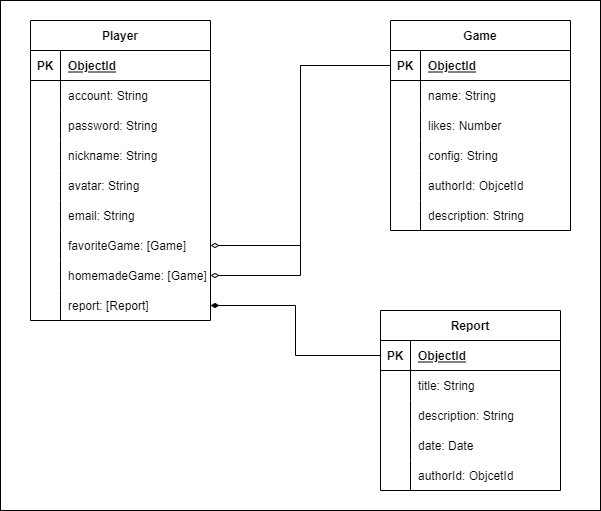

The diagram above was exported from draw.io. Its source (the exported page's mxGraphModel, read from the mxfile embedded in the PNG):
<mxGraphModel dx="1038" dy="547" grid="1" gridSize="10" guides="1" tooltips="1" connect="1" arrows="1" fold="1" page="1" pageScale="1" pageWidth="827" pageHeight="1169" math="0" shadow="0">
  <root>
    <mxCell id="0" />
    <mxCell id="1" parent="0" />
    <mxCell id="JUDkPPnSnA-jgu-XvtCW-109" value="" style="rounded=0;whiteSpace=wrap;html=1;" vertex="1" parent="1">
      <mxGeometry x="80" y="350" width="600" height="510" as="geometry" />
    </mxCell>
    <mxCell id="JUDkPPnSnA-jgu-XvtCW-17" value="Player" style="shape=table;startSize=30;container=1;collapsible=1;childLayout=tableLayout;fixedRows=1;rowLines=0;fontStyle=1;align=center;resizeLast=1;" vertex="1" parent="1">
      <mxGeometry x="110" y="370" width="180" height="300" as="geometry">
        <mxRectangle x="140" y="360" width="70" height="30" as="alternateBounds" />
      </mxGeometry>
    </mxCell>
    <mxCell id="JUDkPPnSnA-jgu-XvtCW-18" value="" style="shape=tableRow;horizontal=0;startSize=0;swimlaneHead=0;swimlaneBody=0;fillColor=none;collapsible=0;dropTarget=0;points=[[0,0.5],[1,0.5]];portConstraint=eastwest;top=0;left=0;right=0;bottom=1;" vertex="1" parent="JUDkPPnSnA-jgu-XvtCW-17">
      <mxGeometry y="30" width="180" height="30" as="geometry" />
    </mxCell>
    <mxCell id="JUDkPPnSnA-jgu-XvtCW-19" value="PK" style="shape=partialRectangle;connectable=0;fillColor=none;top=0;left=0;bottom=0;right=0;fontStyle=1;overflow=hidden;" vertex="1" parent="JUDkPPnSnA-jgu-XvtCW-18">
      <mxGeometry width="30" height="30" as="geometry">
        <mxRectangle width="30" height="30" as="alternateBounds" />
      </mxGeometry>
    </mxCell>
    <mxCell id="JUDkPPnSnA-jgu-XvtCW-20" value="ObjectId" style="shape=partialRectangle;connectable=0;fillColor=none;top=0;left=0;bottom=0;right=0;align=left;spacingLeft=6;fontStyle=5;overflow=hidden;" vertex="1" parent="JUDkPPnSnA-jgu-XvtCW-18">
      <mxGeometry x="30" width="150" height="30" as="geometry">
        <mxRectangle width="150" height="30" as="alternateBounds" />
      </mxGeometry>
    </mxCell>
    <mxCell id="JUDkPPnSnA-jgu-XvtCW-21" value="" style="shape=tableRow;horizontal=0;startSize=0;swimlaneHead=0;swimlaneBody=0;fillColor=none;collapsible=0;dropTarget=0;points=[[0,0.5],[1,0.5]];portConstraint=eastwest;top=0;left=0;right=0;bottom=0;" vertex="1" parent="JUDkPPnSnA-jgu-XvtCW-17">
      <mxGeometry y="60" width="180" height="30" as="geometry" />
    </mxCell>
    <mxCell id="JUDkPPnSnA-jgu-XvtCW-22" value="" style="shape=partialRectangle;connectable=0;fillColor=none;top=0;left=0;bottom=0;right=0;editable=1;overflow=hidden;" vertex="1" parent="JUDkPPnSnA-jgu-XvtCW-21">
      <mxGeometry width="30" height="30" as="geometry">
        <mxRectangle width="30" height="30" as="alternateBounds" />
      </mxGeometry>
    </mxCell>
    <mxCell id="JUDkPPnSnA-jgu-XvtCW-23" value="account: String" style="shape=partialRectangle;connectable=0;fillColor=none;top=0;left=0;bottom=0;right=0;align=left;spacingLeft=6;overflow=hidden;" vertex="1" parent="JUDkPPnSnA-jgu-XvtCW-21">
      <mxGeometry x="30" width="150" height="30" as="geometry">
        <mxRectangle width="150" height="30" as="alternateBounds" />
      </mxGeometry>
    </mxCell>
    <mxCell id="JUDkPPnSnA-jgu-XvtCW-24" value="" style="shape=tableRow;horizontal=0;startSize=0;swimlaneHead=0;swimlaneBody=0;fillColor=none;collapsible=0;dropTarget=0;points=[[0,0.5],[1,0.5]];portConstraint=eastwest;top=0;left=0;right=0;bottom=0;" vertex="1" parent="JUDkPPnSnA-jgu-XvtCW-17">
      <mxGeometry y="90" width="180" height="30" as="geometry" />
    </mxCell>
    <mxCell id="JUDkPPnSnA-jgu-XvtCW-25" value="" style="shape=partialRectangle;connectable=0;fillColor=none;top=0;left=0;bottom=0;right=0;editable=1;overflow=hidden;" vertex="1" parent="JUDkPPnSnA-jgu-XvtCW-24">
      <mxGeometry width="30" height="30" as="geometry">
        <mxRectangle width="30" height="30" as="alternateBounds" />
      </mxGeometry>
    </mxCell>
    <mxCell id="JUDkPPnSnA-jgu-XvtCW-26" value="password: String" style="shape=partialRectangle;connectable=0;fillColor=none;top=0;left=0;bottom=0;right=0;align=left;spacingLeft=6;overflow=hidden;" vertex="1" parent="JUDkPPnSnA-jgu-XvtCW-24">
      <mxGeometry x="30" width="150" height="30" as="geometry">
        <mxRectangle width="150" height="30" as="alternateBounds" />
      </mxGeometry>
    </mxCell>
    <mxCell id="JUDkPPnSnA-jgu-XvtCW-54" value="" style="shape=tableRow;horizontal=0;startSize=0;swimlaneHead=0;swimlaneBody=0;fillColor=none;collapsible=0;dropTarget=0;points=[[0,0.5],[1,0.5]];portConstraint=eastwest;top=0;left=0;right=0;bottom=0;" vertex="1" parent="JUDkPPnSnA-jgu-XvtCW-17">
      <mxGeometry y="120" width="180" height="30" as="geometry" />
    </mxCell>
    <mxCell id="JUDkPPnSnA-jgu-XvtCW-55" value="" style="shape=partialRectangle;connectable=0;fillColor=none;top=0;left=0;bottom=0;right=0;editable=1;overflow=hidden;" vertex="1" parent="JUDkPPnSnA-jgu-XvtCW-54">
      <mxGeometry width="30" height="30" as="geometry">
        <mxRectangle width="30" height="30" as="alternateBounds" />
      </mxGeometry>
    </mxCell>
    <mxCell id="JUDkPPnSnA-jgu-XvtCW-56" value="nickname: String" style="shape=partialRectangle;connectable=0;fillColor=none;top=0;left=0;bottom=0;right=0;align=left;spacingLeft=6;overflow=hidden;" vertex="1" parent="JUDkPPnSnA-jgu-XvtCW-54">
      <mxGeometry x="30" width="150" height="30" as="geometry">
        <mxRectangle width="150" height="30" as="alternateBounds" />
      </mxGeometry>
    </mxCell>
    <mxCell id="JUDkPPnSnA-jgu-XvtCW-27" value="" style="shape=tableRow;horizontal=0;startSize=0;swimlaneHead=0;swimlaneBody=0;fillColor=none;collapsible=0;dropTarget=0;points=[[0,0.5],[1,0.5]];portConstraint=eastwest;top=0;left=0;right=0;bottom=0;" vertex="1" parent="JUDkPPnSnA-jgu-XvtCW-17">
      <mxGeometry y="150" width="180" height="30" as="geometry" />
    </mxCell>
    <mxCell id="JUDkPPnSnA-jgu-XvtCW-28" value="" style="shape=partialRectangle;connectable=0;fillColor=none;top=0;left=0;bottom=0;right=0;editable=1;overflow=hidden;" vertex="1" parent="JUDkPPnSnA-jgu-XvtCW-27">
      <mxGeometry width="30" height="30" as="geometry">
        <mxRectangle width="30" height="30" as="alternateBounds" />
      </mxGeometry>
    </mxCell>
    <mxCell id="JUDkPPnSnA-jgu-XvtCW-29" value="avatar: String" style="shape=partialRectangle;connectable=0;fillColor=none;top=0;left=0;bottom=0;right=0;align=left;spacingLeft=6;overflow=hidden;" vertex="1" parent="JUDkPPnSnA-jgu-XvtCW-27">
      <mxGeometry x="30" width="150" height="30" as="geometry">
        <mxRectangle width="150" height="30" as="alternateBounds" />
      </mxGeometry>
    </mxCell>
    <mxCell id="JUDkPPnSnA-jgu-XvtCW-45" value="" style="shape=tableRow;horizontal=0;startSize=0;swimlaneHead=0;swimlaneBody=0;fillColor=none;collapsible=0;dropTarget=0;points=[[0,0.5],[1,0.5]];portConstraint=eastwest;top=0;left=0;right=0;bottom=0;" vertex="1" parent="JUDkPPnSnA-jgu-XvtCW-17">
      <mxGeometry y="180" width="180" height="30" as="geometry" />
    </mxCell>
    <mxCell id="JUDkPPnSnA-jgu-XvtCW-46" value="" style="shape=partialRectangle;connectable=0;fillColor=none;top=0;left=0;bottom=0;right=0;editable=1;overflow=hidden;" vertex="1" parent="JUDkPPnSnA-jgu-XvtCW-45">
      <mxGeometry width="30" height="30" as="geometry">
        <mxRectangle width="30" height="30" as="alternateBounds" />
      </mxGeometry>
    </mxCell>
    <mxCell id="JUDkPPnSnA-jgu-XvtCW-47" value="email: String" style="shape=partialRectangle;connectable=0;fillColor=none;top=0;left=0;bottom=0;right=0;align=left;spacingLeft=6;overflow=hidden;" vertex="1" parent="JUDkPPnSnA-jgu-XvtCW-45">
      <mxGeometry x="30" width="150" height="30" as="geometry">
        <mxRectangle width="150" height="30" as="alternateBounds" />
      </mxGeometry>
    </mxCell>
    <mxCell id="JUDkPPnSnA-jgu-XvtCW-48" value="" style="shape=tableRow;horizontal=0;startSize=0;swimlaneHead=0;swimlaneBody=0;fillColor=none;collapsible=0;dropTarget=0;points=[[0,0.5],[1,0.5]];portConstraint=eastwest;top=0;left=0;right=0;bottom=0;" vertex="1" parent="JUDkPPnSnA-jgu-XvtCW-17">
      <mxGeometry y="210" width="180" height="30" as="geometry" />
    </mxCell>
    <mxCell id="JUDkPPnSnA-jgu-XvtCW-49" value="" style="shape=partialRectangle;connectable=0;fillColor=none;top=0;left=0;bottom=0;right=0;editable=1;overflow=hidden;" vertex="1" parent="JUDkPPnSnA-jgu-XvtCW-48">
      <mxGeometry width="30" height="30" as="geometry">
        <mxRectangle width="30" height="30" as="alternateBounds" />
      </mxGeometry>
    </mxCell>
    <mxCell id="JUDkPPnSnA-jgu-XvtCW-50" value="favoriteGame: [Game]" style="shape=partialRectangle;connectable=0;fillColor=none;top=0;left=0;bottom=0;right=0;align=left;spacingLeft=6;overflow=hidden;" vertex="1" parent="JUDkPPnSnA-jgu-XvtCW-48">
      <mxGeometry x="30" width="150" height="30" as="geometry">
        <mxRectangle width="150" height="30" as="alternateBounds" />
      </mxGeometry>
    </mxCell>
    <mxCell id="JUDkPPnSnA-jgu-XvtCW-51" value="" style="shape=tableRow;horizontal=0;startSize=0;swimlaneHead=0;swimlaneBody=0;fillColor=none;collapsible=0;dropTarget=0;points=[[0,0.5],[1,0.5]];portConstraint=eastwest;top=0;left=0;right=0;bottom=0;" vertex="1" parent="JUDkPPnSnA-jgu-XvtCW-17">
      <mxGeometry y="240" width="180" height="30" as="geometry" />
    </mxCell>
    <mxCell id="JUDkPPnSnA-jgu-XvtCW-52" value="" style="shape=partialRectangle;connectable=0;fillColor=none;top=0;left=0;bottom=0;right=0;editable=1;overflow=hidden;" vertex="1" parent="JUDkPPnSnA-jgu-XvtCW-51">
      <mxGeometry width="30" height="30" as="geometry">
        <mxRectangle width="30" height="30" as="alternateBounds" />
      </mxGeometry>
    </mxCell>
    <mxCell id="JUDkPPnSnA-jgu-XvtCW-53" value="homemadeGame: [Game]" style="shape=partialRectangle;connectable=0;fillColor=none;top=0;left=0;bottom=0;right=0;align=left;spacingLeft=6;overflow=hidden;" vertex="1" parent="JUDkPPnSnA-jgu-XvtCW-51">
      <mxGeometry x="30" width="150" height="30" as="geometry">
        <mxRectangle width="150" height="30" as="alternateBounds" />
      </mxGeometry>
    </mxCell>
    <mxCell id="JUDkPPnSnA-jgu-XvtCW-102" value="" style="shape=tableRow;horizontal=0;startSize=0;swimlaneHead=0;swimlaneBody=0;fillColor=none;collapsible=0;dropTarget=0;points=[[0,0.5],[1,0.5]];portConstraint=eastwest;top=0;left=0;right=0;bottom=0;" vertex="1" parent="JUDkPPnSnA-jgu-XvtCW-17">
      <mxGeometry y="270" width="180" height="30" as="geometry" />
    </mxCell>
    <mxCell id="JUDkPPnSnA-jgu-XvtCW-103" value="" style="shape=partialRectangle;connectable=0;fillColor=none;top=0;left=0;bottom=0;right=0;editable=1;overflow=hidden;" vertex="1" parent="JUDkPPnSnA-jgu-XvtCW-102">
      <mxGeometry width="30" height="30" as="geometry">
        <mxRectangle width="30" height="30" as="alternateBounds" />
      </mxGeometry>
    </mxCell>
    <mxCell id="JUDkPPnSnA-jgu-XvtCW-104" value="report: [Report]" style="shape=partialRectangle;connectable=0;fillColor=none;top=0;left=0;bottom=0;right=0;align=left;spacingLeft=6;overflow=hidden;" vertex="1" parent="JUDkPPnSnA-jgu-XvtCW-102">
      <mxGeometry x="30" width="150" height="30" as="geometry">
        <mxRectangle width="150" height="30" as="alternateBounds" />
      </mxGeometry>
    </mxCell>
    <mxCell id="JUDkPPnSnA-jgu-XvtCW-57" value="Game" style="shape=table;startSize=30;container=1;collapsible=1;childLayout=tableLayout;fixedRows=1;rowLines=0;fontStyle=1;align=center;resizeLast=1;" vertex="1" parent="1">
      <mxGeometry x="470" y="370" width="180" height="210" as="geometry">
        <mxRectangle x="140" y="360" width="70" height="30" as="alternateBounds" />
      </mxGeometry>
    </mxCell>
    <mxCell id="JUDkPPnSnA-jgu-XvtCW-58" value="" style="shape=tableRow;horizontal=0;startSize=0;swimlaneHead=0;swimlaneBody=0;fillColor=none;collapsible=0;dropTarget=0;points=[[0,0.5],[1,0.5]];portConstraint=eastwest;top=0;left=0;right=0;bottom=1;" vertex="1" parent="JUDkPPnSnA-jgu-XvtCW-57">
      <mxGeometry y="30" width="180" height="30" as="geometry" />
    </mxCell>
    <mxCell id="JUDkPPnSnA-jgu-XvtCW-59" value="PK" style="shape=partialRectangle;connectable=0;fillColor=none;top=0;left=0;bottom=0;right=0;fontStyle=1;overflow=hidden;" vertex="1" parent="JUDkPPnSnA-jgu-XvtCW-58">
      <mxGeometry width="30" height="30" as="geometry">
        <mxRectangle width="30" height="30" as="alternateBounds" />
      </mxGeometry>
    </mxCell>
    <mxCell id="JUDkPPnSnA-jgu-XvtCW-60" value="ObjectId" style="shape=partialRectangle;connectable=0;fillColor=none;top=0;left=0;bottom=0;right=0;align=left;spacingLeft=6;fontStyle=5;overflow=hidden;" vertex="1" parent="JUDkPPnSnA-jgu-XvtCW-58">
      <mxGeometry x="30" width="150" height="30" as="geometry">
        <mxRectangle width="150" height="30" as="alternateBounds" />
      </mxGeometry>
    </mxCell>
    <mxCell id="JUDkPPnSnA-jgu-XvtCW-61" value="" style="shape=tableRow;horizontal=0;startSize=0;swimlaneHead=0;swimlaneBody=0;fillColor=none;collapsible=0;dropTarget=0;points=[[0,0.5],[1,0.5]];portConstraint=eastwest;top=0;left=0;right=0;bottom=0;" vertex="1" parent="JUDkPPnSnA-jgu-XvtCW-57">
      <mxGeometry y="60" width="180" height="30" as="geometry" />
    </mxCell>
    <mxCell id="JUDkPPnSnA-jgu-XvtCW-62" value="" style="shape=partialRectangle;connectable=0;fillColor=none;top=0;left=0;bottom=0;right=0;editable=1;overflow=hidden;" vertex="1" parent="JUDkPPnSnA-jgu-XvtCW-61">
      <mxGeometry width="30" height="30" as="geometry">
        <mxRectangle width="30" height="30" as="alternateBounds" />
      </mxGeometry>
    </mxCell>
    <mxCell id="JUDkPPnSnA-jgu-XvtCW-63" value="name: String" style="shape=partialRectangle;connectable=0;fillColor=none;top=0;left=0;bottom=0;right=0;align=left;spacingLeft=6;overflow=hidden;" vertex="1" parent="JUDkPPnSnA-jgu-XvtCW-61">
      <mxGeometry x="30" width="150" height="30" as="geometry">
        <mxRectangle width="150" height="30" as="alternateBounds" />
      </mxGeometry>
    </mxCell>
    <mxCell id="JUDkPPnSnA-jgu-XvtCW-64" value="" style="shape=tableRow;horizontal=0;startSize=0;swimlaneHead=0;swimlaneBody=0;fillColor=none;collapsible=0;dropTarget=0;points=[[0,0.5],[1,0.5]];portConstraint=eastwest;top=0;left=0;right=0;bottom=0;" vertex="1" parent="JUDkPPnSnA-jgu-XvtCW-57">
      <mxGeometry y="90" width="180" height="30" as="geometry" />
    </mxCell>
    <mxCell id="JUDkPPnSnA-jgu-XvtCW-65" value="" style="shape=partialRectangle;connectable=0;fillColor=none;top=0;left=0;bottom=0;right=0;editable=1;overflow=hidden;" vertex="1" parent="JUDkPPnSnA-jgu-XvtCW-64">
      <mxGeometry width="30" height="30" as="geometry">
        <mxRectangle width="30" height="30" as="alternateBounds" />
      </mxGeometry>
    </mxCell>
    <mxCell id="JUDkPPnSnA-jgu-XvtCW-66" value="likes: Number" style="shape=partialRectangle;connectable=0;fillColor=none;top=0;left=0;bottom=0;right=0;align=left;spacingLeft=6;overflow=hidden;" vertex="1" parent="JUDkPPnSnA-jgu-XvtCW-64">
      <mxGeometry x="30" width="150" height="30" as="geometry">
        <mxRectangle width="150" height="30" as="alternateBounds" />
      </mxGeometry>
    </mxCell>
    <mxCell id="JUDkPPnSnA-jgu-XvtCW-67" value="" style="shape=tableRow;horizontal=0;startSize=0;swimlaneHead=0;swimlaneBody=0;fillColor=none;collapsible=0;dropTarget=0;points=[[0,0.5],[1,0.5]];portConstraint=eastwest;top=0;left=0;right=0;bottom=0;" vertex="1" parent="JUDkPPnSnA-jgu-XvtCW-57">
      <mxGeometry y="120" width="180" height="30" as="geometry" />
    </mxCell>
    <mxCell id="JUDkPPnSnA-jgu-XvtCW-68" value="" style="shape=partialRectangle;connectable=0;fillColor=none;top=0;left=0;bottom=0;right=0;editable=1;overflow=hidden;" vertex="1" parent="JUDkPPnSnA-jgu-XvtCW-67">
      <mxGeometry width="30" height="30" as="geometry">
        <mxRectangle width="30" height="30" as="alternateBounds" />
      </mxGeometry>
    </mxCell>
    <mxCell id="JUDkPPnSnA-jgu-XvtCW-69" value="config: String" style="shape=partialRectangle;connectable=0;fillColor=none;top=0;left=0;bottom=0;right=0;align=left;spacingLeft=6;overflow=hidden;" vertex="1" parent="JUDkPPnSnA-jgu-XvtCW-67">
      <mxGeometry x="30" width="150" height="30" as="geometry">
        <mxRectangle width="150" height="30" as="alternateBounds" />
      </mxGeometry>
    </mxCell>
    <mxCell id="JUDkPPnSnA-jgu-XvtCW-70" value="" style="shape=tableRow;horizontal=0;startSize=0;swimlaneHead=0;swimlaneBody=0;fillColor=none;collapsible=0;dropTarget=0;points=[[0,0.5],[1,0.5]];portConstraint=eastwest;top=0;left=0;right=0;bottom=0;" vertex="1" parent="JUDkPPnSnA-jgu-XvtCW-57">
      <mxGeometry y="150" width="180" height="30" as="geometry" />
    </mxCell>
    <mxCell id="JUDkPPnSnA-jgu-XvtCW-71" value="" style="shape=partialRectangle;connectable=0;fillColor=none;top=0;left=0;bottom=0;right=0;editable=1;overflow=hidden;" vertex="1" parent="JUDkPPnSnA-jgu-XvtCW-70">
      <mxGeometry width="30" height="30" as="geometry">
        <mxRectangle width="30" height="30" as="alternateBounds" />
      </mxGeometry>
    </mxCell>
    <mxCell id="JUDkPPnSnA-jgu-XvtCW-72" value="authorId: ObjcetId" style="shape=partialRectangle;connectable=0;fillColor=none;top=0;left=0;bottom=0;right=0;align=left;spacingLeft=6;overflow=hidden;" vertex="1" parent="JUDkPPnSnA-jgu-XvtCW-70">
      <mxGeometry x="30" width="150" height="30" as="geometry">
        <mxRectangle width="150" height="30" as="alternateBounds" />
      </mxGeometry>
    </mxCell>
    <mxCell id="JUDkPPnSnA-jgu-XvtCW-99" value="" style="shape=tableRow;horizontal=0;startSize=0;swimlaneHead=0;swimlaneBody=0;fillColor=none;collapsible=0;dropTarget=0;points=[[0,0.5],[1,0.5]];portConstraint=eastwest;top=0;left=0;right=0;bottom=0;" vertex="1" parent="JUDkPPnSnA-jgu-XvtCW-57">
      <mxGeometry y="180" width="180" height="30" as="geometry" />
    </mxCell>
    <mxCell id="JUDkPPnSnA-jgu-XvtCW-100" value="" style="shape=partialRectangle;connectable=0;fillColor=none;top=0;left=0;bottom=0;right=0;editable=1;overflow=hidden;" vertex="1" parent="JUDkPPnSnA-jgu-XvtCW-99">
      <mxGeometry width="30" height="30" as="geometry">
        <mxRectangle width="30" height="30" as="alternateBounds" />
      </mxGeometry>
    </mxCell>
    <mxCell id="JUDkPPnSnA-jgu-XvtCW-101" value="description: String" style="shape=partialRectangle;connectable=0;fillColor=none;top=0;left=0;bottom=0;right=0;align=left;spacingLeft=6;overflow=hidden;" vertex="1" parent="JUDkPPnSnA-jgu-XvtCW-99">
      <mxGeometry x="30" width="150" height="30" as="geometry">
        <mxRectangle width="150" height="30" as="alternateBounds" />
      </mxGeometry>
    </mxCell>
    <mxCell id="JUDkPPnSnA-jgu-XvtCW-83" value="Report" style="shape=table;startSize=30;container=1;collapsible=1;childLayout=tableLayout;fixedRows=1;rowLines=0;fontStyle=1;align=center;resizeLast=1;" vertex="1" parent="1">
      <mxGeometry x="460" y="660" width="180" height="180" as="geometry">
        <mxRectangle x="140" y="360" width="70" height="30" as="alternateBounds" />
      </mxGeometry>
    </mxCell>
    <mxCell id="JUDkPPnSnA-jgu-XvtCW-84" value="" style="shape=tableRow;horizontal=0;startSize=0;swimlaneHead=0;swimlaneBody=0;fillColor=none;collapsible=0;dropTarget=0;points=[[0,0.5],[1,0.5]];portConstraint=eastwest;top=0;left=0;right=0;bottom=1;" vertex="1" parent="JUDkPPnSnA-jgu-XvtCW-83">
      <mxGeometry y="30" width="180" height="30" as="geometry" />
    </mxCell>
    <mxCell id="JUDkPPnSnA-jgu-XvtCW-85" value="PK" style="shape=partialRectangle;connectable=0;fillColor=none;top=0;left=0;bottom=0;right=0;fontStyle=1;overflow=hidden;" vertex="1" parent="JUDkPPnSnA-jgu-XvtCW-84">
      <mxGeometry width="30" height="30" as="geometry">
        <mxRectangle width="30" height="30" as="alternateBounds" />
      </mxGeometry>
    </mxCell>
    <mxCell id="JUDkPPnSnA-jgu-XvtCW-86" value="ObjectId" style="shape=partialRectangle;connectable=0;fillColor=none;top=0;left=0;bottom=0;right=0;align=left;spacingLeft=6;fontStyle=5;overflow=hidden;" vertex="1" parent="JUDkPPnSnA-jgu-XvtCW-84">
      <mxGeometry x="30" width="150" height="30" as="geometry">
        <mxRectangle width="150" height="30" as="alternateBounds" />
      </mxGeometry>
    </mxCell>
    <mxCell id="JUDkPPnSnA-jgu-XvtCW-87" value="" style="shape=tableRow;horizontal=0;startSize=0;swimlaneHead=0;swimlaneBody=0;fillColor=none;collapsible=0;dropTarget=0;points=[[0,0.5],[1,0.5]];portConstraint=eastwest;top=0;left=0;right=0;bottom=0;" vertex="1" parent="JUDkPPnSnA-jgu-XvtCW-83">
      <mxGeometry y="60" width="180" height="30" as="geometry" />
    </mxCell>
    <mxCell id="JUDkPPnSnA-jgu-XvtCW-88" value="" style="shape=partialRectangle;connectable=0;fillColor=none;top=0;left=0;bottom=0;right=0;editable=1;overflow=hidden;" vertex="1" parent="JUDkPPnSnA-jgu-XvtCW-87">
      <mxGeometry width="30" height="30" as="geometry">
        <mxRectangle width="30" height="30" as="alternateBounds" />
      </mxGeometry>
    </mxCell>
    <mxCell id="JUDkPPnSnA-jgu-XvtCW-89" value="title: String" style="shape=partialRectangle;connectable=0;fillColor=none;top=0;left=0;bottom=0;right=0;align=left;spacingLeft=6;overflow=hidden;" vertex="1" parent="JUDkPPnSnA-jgu-XvtCW-87">
      <mxGeometry x="30" width="150" height="30" as="geometry">
        <mxRectangle width="150" height="30" as="alternateBounds" />
      </mxGeometry>
    </mxCell>
    <mxCell id="JUDkPPnSnA-jgu-XvtCW-90" value="" style="shape=tableRow;horizontal=0;startSize=0;swimlaneHead=0;swimlaneBody=0;fillColor=none;collapsible=0;dropTarget=0;points=[[0,0.5],[1,0.5]];portConstraint=eastwest;top=0;left=0;right=0;bottom=0;" vertex="1" parent="JUDkPPnSnA-jgu-XvtCW-83">
      <mxGeometry y="90" width="180" height="30" as="geometry" />
    </mxCell>
    <mxCell id="JUDkPPnSnA-jgu-XvtCW-91" value="" style="shape=partialRectangle;connectable=0;fillColor=none;top=0;left=0;bottom=0;right=0;editable=1;overflow=hidden;" vertex="1" parent="JUDkPPnSnA-jgu-XvtCW-90">
      <mxGeometry width="30" height="30" as="geometry">
        <mxRectangle width="30" height="30" as="alternateBounds" />
      </mxGeometry>
    </mxCell>
    <mxCell id="JUDkPPnSnA-jgu-XvtCW-92" value="description: String" style="shape=partialRectangle;connectable=0;fillColor=none;top=0;left=0;bottom=0;right=0;align=left;spacingLeft=6;overflow=hidden;" vertex="1" parent="JUDkPPnSnA-jgu-XvtCW-90">
      <mxGeometry x="30" width="150" height="30" as="geometry">
        <mxRectangle width="150" height="30" as="alternateBounds" />
      </mxGeometry>
    </mxCell>
    <mxCell id="JUDkPPnSnA-jgu-XvtCW-93" value="" style="shape=tableRow;horizontal=0;startSize=0;swimlaneHead=0;swimlaneBody=0;fillColor=none;collapsible=0;dropTarget=0;points=[[0,0.5],[1,0.5]];portConstraint=eastwest;top=0;left=0;right=0;bottom=0;" vertex="1" parent="JUDkPPnSnA-jgu-XvtCW-83">
      <mxGeometry y="120" width="180" height="30" as="geometry" />
    </mxCell>
    <mxCell id="JUDkPPnSnA-jgu-XvtCW-94" value="" style="shape=partialRectangle;connectable=0;fillColor=none;top=0;left=0;bottom=0;right=0;editable=1;overflow=hidden;" vertex="1" parent="JUDkPPnSnA-jgu-XvtCW-93">
      <mxGeometry width="30" height="30" as="geometry">
        <mxRectangle width="30" height="30" as="alternateBounds" />
      </mxGeometry>
    </mxCell>
    <mxCell id="JUDkPPnSnA-jgu-XvtCW-95" value="date: Date" style="shape=partialRectangle;connectable=0;fillColor=none;top=0;left=0;bottom=0;right=0;align=left;spacingLeft=6;overflow=hidden;" vertex="1" parent="JUDkPPnSnA-jgu-XvtCW-93">
      <mxGeometry x="30" width="150" height="30" as="geometry">
        <mxRectangle width="150" height="30" as="alternateBounds" />
      </mxGeometry>
    </mxCell>
    <mxCell id="JUDkPPnSnA-jgu-XvtCW-96" value="" style="shape=tableRow;horizontal=0;startSize=0;swimlaneHead=0;swimlaneBody=0;fillColor=none;collapsible=0;dropTarget=0;points=[[0,0.5],[1,0.5]];portConstraint=eastwest;top=0;left=0;right=0;bottom=0;" vertex="1" parent="JUDkPPnSnA-jgu-XvtCW-83">
      <mxGeometry y="150" width="180" height="30" as="geometry" />
    </mxCell>
    <mxCell id="JUDkPPnSnA-jgu-XvtCW-97" value="" style="shape=partialRectangle;connectable=0;fillColor=none;top=0;left=0;bottom=0;right=0;editable=1;overflow=hidden;" vertex="1" parent="JUDkPPnSnA-jgu-XvtCW-96">
      <mxGeometry width="30" height="30" as="geometry">
        <mxRectangle width="30" height="30" as="alternateBounds" />
      </mxGeometry>
    </mxCell>
    <mxCell id="JUDkPPnSnA-jgu-XvtCW-98" value="authorId: ObjcetId" style="shape=partialRectangle;connectable=0;fillColor=none;top=0;left=0;bottom=0;right=0;align=left;spacingLeft=6;overflow=hidden;" vertex="1" parent="JUDkPPnSnA-jgu-XvtCW-96">
      <mxGeometry x="30" width="150" height="30" as="geometry">
        <mxRectangle width="150" height="30" as="alternateBounds" />
      </mxGeometry>
    </mxCell>
    <mxCell id="JUDkPPnSnA-jgu-XvtCW-105" style="edgeStyle=orthogonalEdgeStyle;rounded=0;orthogonalLoop=1;jettySize=auto;html=1;exitX=1;exitY=0.5;exitDx=0;exitDy=0;endArrow=none;endFill=0;startArrow=diamondThin;startFill=0;" edge="1" parent="1" source="JUDkPPnSnA-jgu-XvtCW-48" target="JUDkPPnSnA-jgu-XvtCW-58">
      <mxGeometry relative="1" as="geometry" />
    </mxCell>
    <mxCell id="JUDkPPnSnA-jgu-XvtCW-106" style="edgeStyle=orthogonalEdgeStyle;rounded=0;orthogonalLoop=1;jettySize=auto;html=1;exitX=1;exitY=0.5;exitDx=0;exitDy=0;endArrow=none;endFill=0;startArrow=diamondThin;startFill=0;" edge="1" parent="1" source="JUDkPPnSnA-jgu-XvtCW-51" target="JUDkPPnSnA-jgu-XvtCW-58">
      <mxGeometry relative="1" as="geometry" />
    </mxCell>
    <mxCell id="JUDkPPnSnA-jgu-XvtCW-108" style="edgeStyle=orthogonalEdgeStyle;rounded=0;orthogonalLoop=1;jettySize=auto;html=1;exitX=1;exitY=0.5;exitDx=0;exitDy=0;startArrow=diamondThin;startFill=1;endArrow=none;endFill=0;" edge="1" parent="1" source="JUDkPPnSnA-jgu-XvtCW-102" target="JUDkPPnSnA-jgu-XvtCW-84">
      <mxGeometry relative="1" as="geometry" />
    </mxCell>
  </root>
</mxGraphModel>